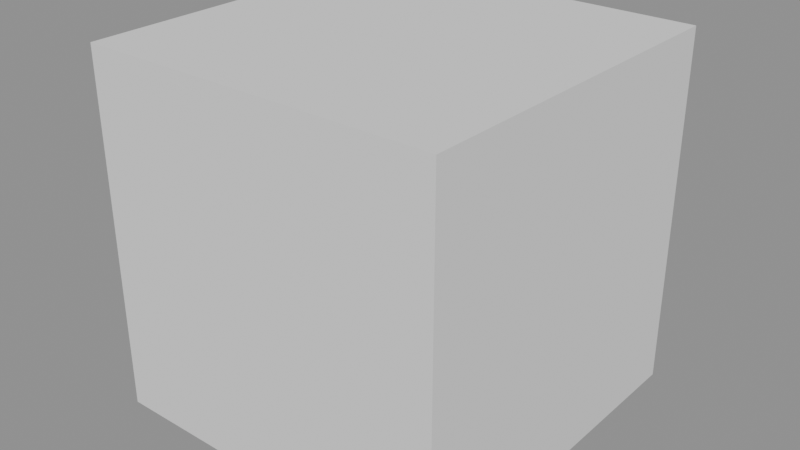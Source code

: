 # Source: ch08_05_fluid_starter.blend  (saved by Blender 5.3.31; exported with 4.5.12 LTS)
import bpy
from mathutils import Matrix  # noqa: F401  (used for matrix-valued properties, if any)

bpy.ops.wm.read_factory_settings(use_empty=True)
scene = bpy.context.scene
scene.name = 'SC_FLUID'

# ---- meshes
me_me_fluid_domain = bpy.data.meshes.new('ME_FLUID_Domain')
me_me_fluid_domain.from_pydata([(-1.0, -1.0, -1.0), (-1.0, -1.0, 1.0), (-1.0, 1.0, -1.0), (-1.0, 1.0, 1.0), (1.0, -1.0, -1.0), (1.0, -1.0, 1.0), (1.0, 1.0, -1.0), (1.0, 1.0, 1.0)], [], [(0, 1, 3, 2), (2, 3, 7, 6), (6, 7, 5, 4), (4, 5, 1, 0), (2, 6, 4, 0), (7, 3, 1, 5)])
me_me_fluid_domain.update()
me_me_fluid_source = bpy.data.meshes.new('ME_FLUID_Source')
me_me_fluid_source.from_pydata([(-0.3, -0.3, -0.3), (-0.3, -0.3, 0.3), (-0.3, 0.3, -0.3), (-0.3, 0.3, 0.3), (0.3, -0.3, -0.3), (0.3, -0.3, 0.3), (0.3, 0.3, -0.3), (0.3, 0.3, 0.3)], [], [(0, 1, 3, 2), (2, 3, 7, 6), (6, 7, 5, 4), (4, 5, 1, 0), (2, 6, 4, 0), (7, 3, 1, 5)])
me_me_fluid_source.update()

# ---- objects
ob_fluid_domain = bpy.data.objects.new('FLUID_Domain', me_me_fluid_domain)
ob_fluid_source = bpy.data.objects.new('FLUID_Source', me_me_fluid_source)

# ---- transforms, parenting, visibility, modifiers, constraints
ob_fluid_domain.location = (0.0, 0.0, 1.0)
ob_fluid_source.location = (0.0, 0.0, 1.2)

# ---- collection membership
scene.collection.objects.link(ob_fluid_domain)
scene.collection.objects.link(ob_fluid_source)

# ---- scene / render settings (as saved in the file)
scene.frame_start = 1; scene.frame_end = 20; scene.frame_set(1)
scene.render.engine = 'BLENDER_EEVEE_NEXT'
scene.render.bake_bias = 0.0
scene.render.bake_samples = 0
scene.render.compositor_device = 'GPU'
scene.eevee.use_volume_custom_range = False
scene.eevee.fast_gi_thickness_near = 0.1
scene.eevee.fast_gi_thickness_far = 0.0
scene.eevee.ray_tracing_options.screen_trace_thickness = 0.1
bpy.context.view_layer.update()

# ---- added for rendering (the .blend has no active camera and no usable light): camera, sun + grey world if the file has none
cam_auto = bpy.data.cameras.new('AutoCamera')
cam_auto.lens = 50.0
cam_auto.sensor_width = 36.0
cam_auto.clip_end = 1000.0
ob_auto_camera = bpy.data.objects.new('AutoCamera', cam_auto)
scene.collection.objects.link(ob_auto_camera)
ob_auto_camera.location = (3.20507, -3.84609, 3.56406)
ob_auto_camera.rotation_euler = (1.09748, -7.21219e-08, 0.694738)
scene.camera = ob_auto_camera
light_auto_sun = bpy.data.lights.new('AutoSun', 'SUN')
light_auto_sun.energy = 3.0
light_auto_sun.angle = 0.0523599
ob_auto_sun = bpy.data.objects.new('AutoSun', light_auto_sun)
scene.collection.objects.link(ob_auto_sun)
ob_auto_sun.rotation_euler = (0.872665, 0.174533, 0.523599)
if scene.world is None:
    world_auto = bpy.data.worlds.new('AutoWorld')
    world_auto.color = (0.3, 0.3, 0.3)
    scene.world = world_auto
bpy.context.view_layer.update()
